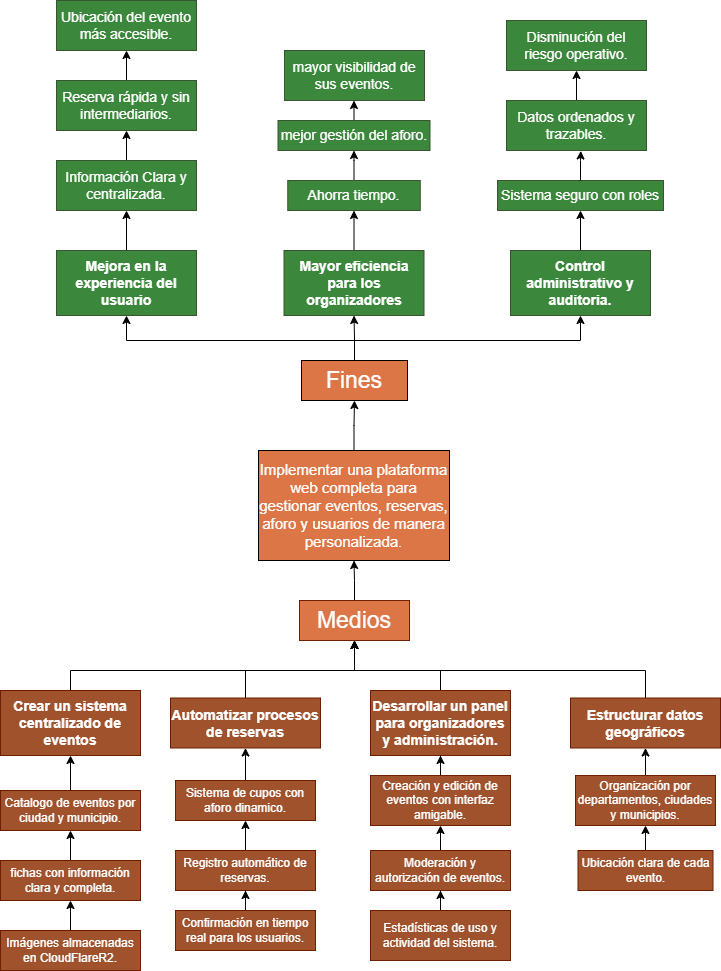

The diagram above was exported from draw.io. Its source (the exported page's mxGraphModel, read from the mxfile embedded in the PNG):
<mxGraphModel dx="1768" dy="981" grid="1" gridSize="10" guides="1" tooltips="1" connect="1" arrows="1" fold="1" page="1" pageScale="1" pageWidth="827" pageHeight="1169" math="0" shadow="0">
  <root>
    <mxCell id="0" />
    <mxCell id="1" parent="0" />
    <mxCell id="sB-FyqE8qLO6sLdgw81B-48" edge="1" parent="1" source="sB-FyqE8qLO6sLdgw81B-1" style="edgeStyle=orthogonalEdgeStyle;rounded=0;orthogonalLoop=1;jettySize=auto;html=1;entryX=0.5;entryY=1;entryDx=0;entryDy=0;" target="sB-FyqE8qLO6sLdgw81B-20">
      <mxGeometry relative="1" as="geometry" />
    </mxCell>
    <mxCell id="sB-FyqE8qLO6sLdgw81B-49" edge="1" parent="1" source="sB-FyqE8qLO6sLdgw81B-1" style="edgeStyle=orthogonalEdgeStyle;rounded=0;orthogonalLoop=1;jettySize=auto;html=1;entryX=0.5;entryY=1;entryDx=0;entryDy=0;" target="sB-FyqE8qLO6sLdgw81B-21">
      <mxGeometry relative="1" as="geometry">
        <Array as="points">
          <mxPoint x="408" y="380" />
          <mxPoint x="634" y="380" />
        </Array>
      </mxGeometry>
    </mxCell>
    <mxCell id="sB-FyqE8qLO6sLdgw81B-50" edge="1" parent="1" source="sB-FyqE8qLO6sLdgw81B-1" style="edgeStyle=orthogonalEdgeStyle;rounded=0;orthogonalLoop=1;jettySize=auto;html=1;" target="sB-FyqE8qLO6sLdgw81B-19">
      <mxGeometry relative="1" as="geometry">
        <Array as="points">
          <mxPoint x="408" y="380" />
          <mxPoint x="180" y="380" />
        </Array>
      </mxGeometry>
    </mxCell>
    <mxCell id="sB-FyqE8qLO6sLdgw81B-1" parent="1" style="rounded=0;whiteSpace=wrap;html=1;fontSize=23;fillColor=#DD7646;fontColor=light-dark(#ffffff, #ededed);" value="Fines" vertex="1">
      <mxGeometry height="40" width="106" x="355" y="400" as="geometry" />
    </mxCell>
    <mxCell id="sB-FyqE8qLO6sLdgw81B-46" edge="1" parent="1" source="sB-FyqE8qLO6sLdgw81B-2" style="edgeStyle=orthogonalEdgeStyle;rounded=0;orthogonalLoop=1;jettySize=auto;html=1;entryX=0.5;entryY=1;entryDx=0;entryDy=0;" target="sB-FyqE8qLO6sLdgw81B-3">
      <mxGeometry relative="1" as="geometry" />
    </mxCell>
    <mxCell id="sB-FyqE8qLO6sLdgw81B-2" parent="1" style="rounded=0;whiteSpace=wrap;html=1;fontSize=23;fillColor=#DD7646;fontColor=#ffffff;strokeColor=#6D1F00;" value="Medios" vertex="1">
      <mxGeometry height="40" width="110" x="353" y="640" as="geometry" />
    </mxCell>
    <mxCell id="sB-FyqE8qLO6sLdgw81B-47" edge="1" parent="1" source="sB-FyqE8qLO6sLdgw81B-3" style="edgeStyle=orthogonalEdgeStyle;rounded=0;orthogonalLoop=1;jettySize=auto;html=1;entryX=0.5;entryY=1;entryDx=0;entryDy=0;" target="sB-FyqE8qLO6sLdgw81B-1">
      <mxGeometry relative="1" as="geometry" />
    </mxCell>
    <mxCell id="sB-FyqE8qLO6sLdgw81B-3" parent="1" style="rounded=0;whiteSpace=wrap;html=1;fontSize=15;fillColor=#DD7646;fontColor=#FFFFFF;" value="&lt;div&gt;Implementar una plataforma web completa para gestionar eventos, reservas, aforo y usuarios de manera personalizada.&lt;/div&gt;" vertex="1">
      <mxGeometry height="110" width="191" x="312" y="490" as="geometry" />
    </mxCell>
    <mxCell id="sB-FyqE8qLO6sLdgw81B-45" edge="1" parent="1" source="sB-FyqE8qLO6sLdgw81B-4" style="edgeStyle=orthogonalEdgeStyle;rounded=0;orthogonalLoop=1;jettySize=auto;html=1;entryX=0.5;entryY=1;entryDx=0;entryDy=0;" target="sB-FyqE8qLO6sLdgw81B-2">
      <mxGeometry relative="1" as="geometry">
        <Array as="points">
          <mxPoint x="124" y="710" />
          <mxPoint x="408" y="710" />
        </Array>
      </mxGeometry>
    </mxCell>
    <mxCell id="sB-FyqE8qLO6sLdgw81B-4" parent="1" style="rounded=0;whiteSpace=wrap;html=1;fontSize=14;fontStyle=1;fillColor=#a0522d;fontColor=#ffffff;strokeColor=#6D1F00;" value="&lt;div&gt;Crear un sistema centralizado de eventos&lt;/div&gt;" vertex="1">
      <mxGeometry height="65" width="140" x="54" y="730" as="geometry" />
    </mxCell>
    <mxCell id="sB-FyqE8qLO6sLdgw81B-44" edge="1" parent="1" source="sB-FyqE8qLO6sLdgw81B-5" style="edgeStyle=orthogonalEdgeStyle;rounded=0;orthogonalLoop=1;jettySize=auto;html=1;entryX=0.5;entryY=1;entryDx=0;entryDy=0;" target="sB-FyqE8qLO6sLdgw81B-2">
      <mxGeometry relative="1" as="geometry">
        <Array as="points">
          <mxPoint x="299" y="710" />
          <mxPoint x="408" y="710" />
        </Array>
      </mxGeometry>
    </mxCell>
    <mxCell id="sB-FyqE8qLO6sLdgw81B-5" parent="1" style="rounded=0;whiteSpace=wrap;html=1;fontSize=14;fontStyle=1;fillColor=#a0522d;fontColor=#ffffff;strokeColor=#6D1F00;" value="&lt;div&gt;Automatizar procesos de reservas&lt;/div&gt;" vertex="1">
      <mxGeometry height="50" width="150" x="224" y="737.5" as="geometry" />
    </mxCell>
    <mxCell id="sB-FyqE8qLO6sLdgw81B-43" edge="1" parent="1" source="sB-FyqE8qLO6sLdgw81B-6" style="edgeStyle=orthogonalEdgeStyle;rounded=0;orthogonalLoop=1;jettySize=auto;html=1;entryX=0.5;entryY=1;entryDx=0;entryDy=0;" target="sB-FyqE8qLO6sLdgw81B-2">
      <mxGeometry relative="1" as="geometry">
        <Array as="points">
          <mxPoint x="494" y="710" />
          <mxPoint x="408" y="710" />
        </Array>
      </mxGeometry>
    </mxCell>
    <mxCell id="sB-FyqE8qLO6sLdgw81B-6" parent="1" style="rounded=0;whiteSpace=wrap;html=1;fontSize=14;fontStyle=1;fillColor=#a0522d;fontColor=#ffffff;strokeColor=#6D1F00;" value="&lt;div&gt;Desarrollar un panel para organizadores y administración.&lt;/div&gt;" vertex="1">
      <mxGeometry height="65" width="140" x="424" y="730" as="geometry" />
    </mxCell>
    <mxCell id="sB-FyqE8qLO6sLdgw81B-42" edge="1" parent="1" source="sB-FyqE8qLO6sLdgw81B-7" style="edgeStyle=orthogonalEdgeStyle;rounded=0;orthogonalLoop=1;jettySize=auto;html=1;entryX=0.5;entryY=1;entryDx=0;entryDy=0;" target="sB-FyqE8qLO6sLdgw81B-2">
      <mxGeometry relative="1" as="geometry">
        <Array as="points">
          <mxPoint x="699" y="710" />
          <mxPoint x="408" y="710" />
        </Array>
      </mxGeometry>
    </mxCell>
    <mxCell id="sB-FyqE8qLO6sLdgw81B-7" parent="1" style="rounded=0;whiteSpace=wrap;html=1;fontSize=14;fontStyle=1;fillColor=#a0522d;fontColor=#ffffff;strokeColor=#6D1F00;" value="&lt;div&gt;Estructurar datos geográficos&lt;/div&gt;" vertex="1">
      <mxGeometry height="50" width="150" x="624" y="737.5" as="geometry" />
    </mxCell>
    <mxCell id="sB-FyqE8qLO6sLdgw81B-41" edge="1" parent="1" source="sB-FyqE8qLO6sLdgw81B-8" style="edgeStyle=orthogonalEdgeStyle;rounded=0;orthogonalLoop=1;jettySize=auto;html=1;entryX=0.5;entryY=1;entryDx=0;entryDy=0;" target="sB-FyqE8qLO6sLdgw81B-4">
      <mxGeometry relative="1" as="geometry" />
    </mxCell>
    <mxCell id="sB-FyqE8qLO6sLdgw81B-8" parent="1" style="rounded=0;whiteSpace=wrap;html=1;fontSize=12;fontStyle=0;fillColor=#a0522d;fontColor=#ffffff;strokeColor=#6D1F00;" value="&lt;div&gt;Catalogo de eventos por ciudad y municipio.&lt;/div&gt;" vertex="1">
      <mxGeometry height="40" width="140" x="54" y="830" as="geometry" />
    </mxCell>
    <mxCell id="sB-FyqE8qLO6sLdgw81B-40" edge="1" parent="1" source="sB-FyqE8qLO6sLdgw81B-9" style="edgeStyle=orthogonalEdgeStyle;rounded=0;orthogonalLoop=1;jettySize=auto;html=1;entryX=0.5;entryY=1;entryDx=0;entryDy=0;" target="sB-FyqE8qLO6sLdgw81B-8">
      <mxGeometry relative="1" as="geometry" />
    </mxCell>
    <mxCell id="sB-FyqE8qLO6sLdgw81B-9" parent="1" style="rounded=0;whiteSpace=wrap;html=1;fontSize=12;fontStyle=0;fillColor=#a0522d;fontColor=#ffffff;strokeColor=#6D1F00;" value="fichas con información clara y completa." vertex="1">
      <mxGeometry height="40" width="140" x="54" y="900" as="geometry" />
    </mxCell>
    <mxCell id="sB-FyqE8qLO6sLdgw81B-39" edge="1" parent="1" source="sB-FyqE8qLO6sLdgw81B-10" style="edgeStyle=orthogonalEdgeStyle;rounded=0;orthogonalLoop=1;jettySize=auto;html=1;entryX=0.5;entryY=1;entryDx=0;entryDy=0;" target="sB-FyqE8qLO6sLdgw81B-9">
      <mxGeometry relative="1" as="geometry" />
    </mxCell>
    <mxCell id="sB-FyqE8qLO6sLdgw81B-10" parent="1" style="rounded=0;whiteSpace=wrap;html=1;fontSize=12;fontStyle=0;fillColor=#a0522d;fontColor=#ffffff;strokeColor=#6D1F00;" value="Imágenes almacenadas en CloudFlareR2." vertex="1">
      <mxGeometry height="40" width="140" x="54" y="970" as="geometry" />
    </mxCell>
    <mxCell id="sB-FyqE8qLO6sLdgw81B-38" edge="1" parent="1" source="sB-FyqE8qLO6sLdgw81B-11" style="edgeStyle=orthogonalEdgeStyle;rounded=0;orthogonalLoop=1;jettySize=auto;html=1;entryX=0.5;entryY=1;entryDx=0;entryDy=0;" target="sB-FyqE8qLO6sLdgw81B-5">
      <mxGeometry relative="1" as="geometry" />
    </mxCell>
    <mxCell id="sB-FyqE8qLO6sLdgw81B-11" parent="1" style="rounded=0;whiteSpace=wrap;html=1;fontSize=12;fontStyle=0;fillColor=#a0522d;fontColor=#ffffff;strokeColor=#6D1F00;" value="Sistema de cupos con aforo dinamico." vertex="1">
      <mxGeometry height="40" width="140" x="229" y="820" as="geometry" />
    </mxCell>
    <mxCell id="sB-FyqE8qLO6sLdgw81B-37" edge="1" parent="1" source="sB-FyqE8qLO6sLdgw81B-12" style="edgeStyle=orthogonalEdgeStyle;rounded=0;orthogonalLoop=1;jettySize=auto;html=1;entryX=0.5;entryY=1;entryDx=0;entryDy=0;" target="sB-FyqE8qLO6sLdgw81B-11">
      <mxGeometry relative="1" as="geometry" />
    </mxCell>
    <mxCell id="sB-FyqE8qLO6sLdgw81B-12" parent="1" style="rounded=0;whiteSpace=wrap;html=1;fontSize=12;fontStyle=0;fillColor=#a0522d;fontColor=#ffffff;strokeColor=#6D1F00;" value="Registro automático de reservas." vertex="1">
      <mxGeometry height="40" width="140" x="229" y="890" as="geometry" />
    </mxCell>
    <mxCell id="sB-FyqE8qLO6sLdgw81B-36" edge="1" parent="1" source="sB-FyqE8qLO6sLdgw81B-13" style="edgeStyle=orthogonalEdgeStyle;rounded=0;orthogonalLoop=1;jettySize=auto;html=1;entryX=0.5;entryY=1;entryDx=0;entryDy=0;" target="sB-FyqE8qLO6sLdgw81B-12">
      <mxGeometry relative="1" as="geometry" />
    </mxCell>
    <mxCell id="sB-FyqE8qLO6sLdgw81B-13" parent="1" style="rounded=0;whiteSpace=wrap;html=1;fontSize=12;fontStyle=0;fillColor=#a0522d;fontColor=#ffffff;strokeColor=#6D1F00;" value="Confirmación en tiempo real para los usuarios." vertex="1">
      <mxGeometry height="40" width="140" x="229" y="950" as="geometry" />
    </mxCell>
    <mxCell id="sB-FyqE8qLO6sLdgw81B-35" edge="1" parent="1" source="sB-FyqE8qLO6sLdgw81B-14" style="edgeStyle=orthogonalEdgeStyle;rounded=0;orthogonalLoop=1;jettySize=auto;html=1;entryX=0.5;entryY=1;entryDx=0;entryDy=0;" target="sB-FyqE8qLO6sLdgw81B-6">
      <mxGeometry relative="1" as="geometry" />
    </mxCell>
    <mxCell id="sB-FyqE8qLO6sLdgw81B-14" parent="1" style="rounded=0;whiteSpace=wrap;html=1;fontSize=12;fontStyle=0;fillColor=#a0522d;fontColor=#ffffff;strokeColor=#6D1F00;" value="Creación y edición de eventos con interfaz amigable." vertex="1">
      <mxGeometry height="50" width="140" x="424" y="815" as="geometry" />
    </mxCell>
    <mxCell id="sB-FyqE8qLO6sLdgw81B-34" edge="1" parent="1" source="sB-FyqE8qLO6sLdgw81B-15" style="edgeStyle=orthogonalEdgeStyle;rounded=0;orthogonalLoop=1;jettySize=auto;html=1;entryX=0.5;entryY=1;entryDx=0;entryDy=0;" target="sB-FyqE8qLO6sLdgw81B-14">
      <mxGeometry relative="1" as="geometry" />
    </mxCell>
    <mxCell id="sB-FyqE8qLO6sLdgw81B-15" parent="1" style="rounded=0;whiteSpace=wrap;html=1;fontSize=12;fontStyle=0;fillColor=#a0522d;fontColor=#ffffff;strokeColor=#6D1F00;" value="Moderación y autorización de eventos." vertex="1">
      <mxGeometry height="40" width="140" x="424" y="890" as="geometry" />
    </mxCell>
    <mxCell id="sB-FyqE8qLO6sLdgw81B-33" edge="1" parent="1" source="sB-FyqE8qLO6sLdgw81B-16" style="edgeStyle=orthogonalEdgeStyle;rounded=0;orthogonalLoop=1;jettySize=auto;html=1;entryX=0.5;entryY=1;entryDx=0;entryDy=0;" target="sB-FyqE8qLO6sLdgw81B-15">
      <mxGeometry relative="1" as="geometry" />
    </mxCell>
    <mxCell id="sB-FyqE8qLO6sLdgw81B-16" parent="1" style="rounded=0;whiteSpace=wrap;html=1;fontSize=12;fontStyle=0;fillColor=#a0522d;fontColor=#ffffff;strokeColor=#6D1F00;" value="Estadísticas de uso y actividad del sistema." vertex="1">
      <mxGeometry height="50" width="140" x="424" y="950" as="geometry" />
    </mxCell>
    <mxCell id="sB-FyqE8qLO6sLdgw81B-32" edge="1" parent="1" source="sB-FyqE8qLO6sLdgw81B-17" style="edgeStyle=orthogonalEdgeStyle;rounded=0;orthogonalLoop=1;jettySize=auto;html=1;entryX=0.5;entryY=1;entryDx=0;entryDy=0;" target="sB-FyqE8qLO6sLdgw81B-7">
      <mxGeometry relative="1" as="geometry" />
    </mxCell>
    <mxCell id="sB-FyqE8qLO6sLdgw81B-17" parent="1" style="rounded=0;whiteSpace=wrap;html=1;fontSize=12;fontStyle=0;fillColor=#a0522d;fontColor=#ffffff;strokeColor=#6D1F00;" value="Organización por departamentos, ciudades y municipios." vertex="1">
      <mxGeometry height="50" width="140" x="629" y="815" as="geometry" />
    </mxCell>
    <mxCell id="sB-FyqE8qLO6sLdgw81B-31" edge="1" parent="1" source="sB-FyqE8qLO6sLdgw81B-18" style="edgeStyle=orthogonalEdgeStyle;rounded=0;orthogonalLoop=1;jettySize=auto;html=1;entryX=0.5;entryY=1;entryDx=0;entryDy=0;" target="sB-FyqE8qLO6sLdgw81B-17">
      <mxGeometry relative="1" as="geometry" />
    </mxCell>
    <mxCell id="sB-FyqE8qLO6sLdgw81B-18" parent="1" style="rounded=0;whiteSpace=wrap;html=1;fontSize=12;fontStyle=0;fillColor=#a0522d;fontColor=#ffffff;strokeColor=#6D1F00;" value="Ubicación clara de cada evento." vertex="1">
      <mxGeometry height="40" width="135" x="631.5" y="890" as="geometry" />
    </mxCell>
    <mxCell id="sB-FyqE8qLO6sLdgw81B-53" edge="1" parent="1" source="sB-FyqE8qLO6sLdgw81B-19" style="edgeStyle=orthogonalEdgeStyle;rounded=0;orthogonalLoop=1;jettySize=auto;html=1;entryX=0.5;entryY=1;entryDx=0;entryDy=0;" target="sB-FyqE8qLO6sLdgw81B-22">
      <mxGeometry relative="1" as="geometry" />
    </mxCell>
    <mxCell id="sB-FyqE8qLO6sLdgw81B-19" parent="1" style="rounded=0;whiteSpace=wrap;html=1;fontSize=14;fontStyle=1;fillColor=#3B873B;fontColor=#ffffff;strokeColor=#3A5431;" value="&lt;div&gt;Mejora en la experiencia del usuario&lt;/div&gt;" vertex="1">
      <mxGeometry height="65" width="140" x="110" y="290" as="geometry" />
    </mxCell>
    <mxCell id="sB-FyqE8qLO6sLdgw81B-52" edge="1" parent="1" source="sB-FyqE8qLO6sLdgw81B-20" style="edgeStyle=orthogonalEdgeStyle;rounded=0;orthogonalLoop=1;jettySize=auto;html=1;entryX=0.5;entryY=1;entryDx=0;entryDy=0;" target="sB-FyqE8qLO6sLdgw81B-25">
      <mxGeometry relative="1" as="geometry" />
    </mxCell>
    <mxCell id="sB-FyqE8qLO6sLdgw81B-20" parent="1" style="rounded=0;whiteSpace=wrap;html=1;fontSize=14;fontStyle=1;fillColor=#3B873B;fontColor=#ffffff;strokeColor=#3A5431;" value="&lt;div&gt;Mayor eficiencia para los organizadores&lt;/div&gt;" vertex="1">
      <mxGeometry height="65" width="140" x="337.5" y="290" as="geometry" />
    </mxCell>
    <mxCell id="sB-FyqE8qLO6sLdgw81B-51" edge="1" parent="1" source="sB-FyqE8qLO6sLdgw81B-21" style="edgeStyle=orthogonalEdgeStyle;rounded=0;orthogonalLoop=1;jettySize=auto;html=1;entryX=0.5;entryY=1;entryDx=0;entryDy=0;" target="sB-FyqE8qLO6sLdgw81B-28">
      <mxGeometry relative="1" as="geometry" />
    </mxCell>
    <mxCell id="sB-FyqE8qLO6sLdgw81B-21" parent="1" style="rounded=0;whiteSpace=wrap;html=1;fontSize=14;fontStyle=1;fillColor=#3B873B;fontColor=#ffffff;strokeColor=#3A5431;" value="Control administrativo y auditoria." vertex="1">
      <mxGeometry height="65" width="140" x="564" y="290" as="geometry" />
    </mxCell>
    <mxCell id="sB-FyqE8qLO6sLdgw81B-58" edge="1" parent="1" source="sB-FyqE8qLO6sLdgw81B-22" style="edgeStyle=orthogonalEdgeStyle;rounded=0;orthogonalLoop=1;jettySize=auto;html=1;entryX=0.5;entryY=1;entryDx=0;entryDy=0;" target="sB-FyqE8qLO6sLdgw81B-23">
      <mxGeometry relative="1" as="geometry" />
    </mxCell>
    <mxCell id="sB-FyqE8qLO6sLdgw81B-22" parent="1" style="rounded=0;whiteSpace=wrap;html=1;fontSize=14;fontStyle=0;fillColor=#3B873B;fontColor=#ffffff;strokeColor=#3A5431;" value="&lt;div&gt;Información Clara y centralizada.&lt;/div&gt;" vertex="1">
      <mxGeometry height="50" width="140" x="110" y="200" as="geometry" />
    </mxCell>
    <mxCell id="sB-FyqE8qLO6sLdgw81B-59" edge="1" parent="1" source="sB-FyqE8qLO6sLdgw81B-23" style="edgeStyle=orthogonalEdgeStyle;rounded=0;orthogonalLoop=1;jettySize=auto;html=1;entryX=0.5;entryY=1;entryDx=0;entryDy=0;" target="sB-FyqE8qLO6sLdgw81B-24">
      <mxGeometry relative="1" as="geometry" />
    </mxCell>
    <mxCell id="sB-FyqE8qLO6sLdgw81B-23" parent="1" style="rounded=0;whiteSpace=wrap;html=1;fontSize=14;fontStyle=0;fillColor=#3B873B;fontColor=#ffffff;strokeColor=#3A5431;" value="Reserva rápida y sin intermediarios." vertex="1">
      <mxGeometry height="50" width="140" x="110" y="120" as="geometry" />
    </mxCell>
    <mxCell id="sB-FyqE8qLO6sLdgw81B-24" parent="1" style="rounded=0;whiteSpace=wrap;html=1;fontSize=14;fontStyle=0;fillColor=#3B873B;fontColor=#ffffff;strokeColor=#3A5431;" value="Ubicación del evento más accesible." vertex="1">
      <mxGeometry height="50" width="140" x="110" y="40" as="geometry" />
    </mxCell>
    <mxCell id="sB-FyqE8qLO6sLdgw81B-54" edge="1" parent="1" source="sB-FyqE8qLO6sLdgw81B-25" style="edgeStyle=orthogonalEdgeStyle;rounded=0;orthogonalLoop=1;jettySize=auto;html=1;entryX=0.5;entryY=1;entryDx=0;entryDy=0;" target="sB-FyqE8qLO6sLdgw81B-26">
      <mxGeometry relative="1" as="geometry" />
    </mxCell>
    <mxCell id="sB-FyqE8qLO6sLdgw81B-25" parent="1" style="rounded=0;whiteSpace=wrap;html=1;fontSize=14;fontStyle=0;fillColor=#3B873B;fontColor=#ffffff;strokeColor=#3A5431;" value="Ahorra tiempo." vertex="1">
      <mxGeometry height="30" width="132.5" x="341.25" y="220" as="geometry" />
    </mxCell>
    <mxCell id="sB-FyqE8qLO6sLdgw81B-57" edge="1" parent="1" source="sB-FyqE8qLO6sLdgw81B-26" style="edgeStyle=orthogonalEdgeStyle;rounded=0;orthogonalLoop=1;jettySize=auto;html=1;entryX=0.5;entryY=1;entryDx=0;entryDy=0;" target="sB-FyqE8qLO6sLdgw81B-27">
      <mxGeometry relative="1" as="geometry" />
    </mxCell>
    <mxCell id="sB-FyqE8qLO6sLdgw81B-26" parent="1" style="rounded=0;whiteSpace=wrap;html=1;fontSize=14;fontStyle=0;fillColor=#3B873B;fontColor=#ffffff;strokeColor=#3A5431;" value="mejor gestión del aforo." vertex="1">
      <mxGeometry height="30" width="152" x="331.5" y="160" as="geometry" />
    </mxCell>
    <mxCell id="sB-FyqE8qLO6sLdgw81B-27" parent="1" style="rounded=0;whiteSpace=wrap;html=1;fontSize=14;fontStyle=0;fillColor=#3B873B;fontColor=#ffffff;strokeColor=#3A5431;" value="mayor visibilidad de sus eventos." vertex="1">
      <mxGeometry height="50" width="140" x="338" y="90" as="geometry" />
    </mxCell>
    <mxCell id="sB-FyqE8qLO6sLdgw81B-28" parent="1" style="rounded=0;whiteSpace=wrap;html=1;fontSize=14;fontStyle=0;fillColor=#3B873B;fontColor=#ffffff;strokeColor=#3A5431;" value="Sistema seguro con roles" vertex="1">
      <mxGeometry height="30" width="166" x="551" y="220" as="geometry" />
    </mxCell>
    <mxCell id="sB-FyqE8qLO6sLdgw81B-56" edge="1" parent="1" source="sB-FyqE8qLO6sLdgw81B-29" style="edgeStyle=orthogonalEdgeStyle;rounded=0;orthogonalLoop=1;jettySize=auto;html=1;entryX=0.5;entryY=1;entryDx=0;entryDy=0;" target="sB-FyqE8qLO6sLdgw81B-30">
      <mxGeometry relative="1" as="geometry" />
    </mxCell>
    <mxCell id="sB-FyqE8qLO6sLdgw81B-29" parent="1" style="rounded=0;whiteSpace=wrap;html=1;fontSize=14;fontStyle=0;fillColor=#3B873B;fontColor=#ffffff;strokeColor=#3A5431;" value="Datos ordenados y trazables." vertex="1">
      <mxGeometry height="50" width="140" x="560" y="140" as="geometry" />
    </mxCell>
    <mxCell id="sB-FyqE8qLO6sLdgw81B-30" parent="1" style="rounded=0;whiteSpace=wrap;html=1;fontSize=14;fontStyle=0;fillColor=#3B873B;fontColor=#ffffff;strokeColor=#3A5431;" value="Disminución del riesgo operativo." vertex="1">
      <mxGeometry height="50" width="140" x="560" y="60" as="geometry" />
    </mxCell>
    <mxCell id="sB-FyqE8qLO6sLdgw81B-55" edge="1" parent="1" source="sB-FyqE8qLO6sLdgw81B-28" style="edgeStyle=orthogonalEdgeStyle;rounded=0;orthogonalLoop=1;jettySize=auto;html=1;entryX=0.531;entryY=1.009;entryDx=0;entryDy=0;entryPerimeter=0;" target="sB-FyqE8qLO6sLdgw81B-29">
      <mxGeometry relative="1" as="geometry" />
    </mxCell>
  </root>
</mxGraphModel>